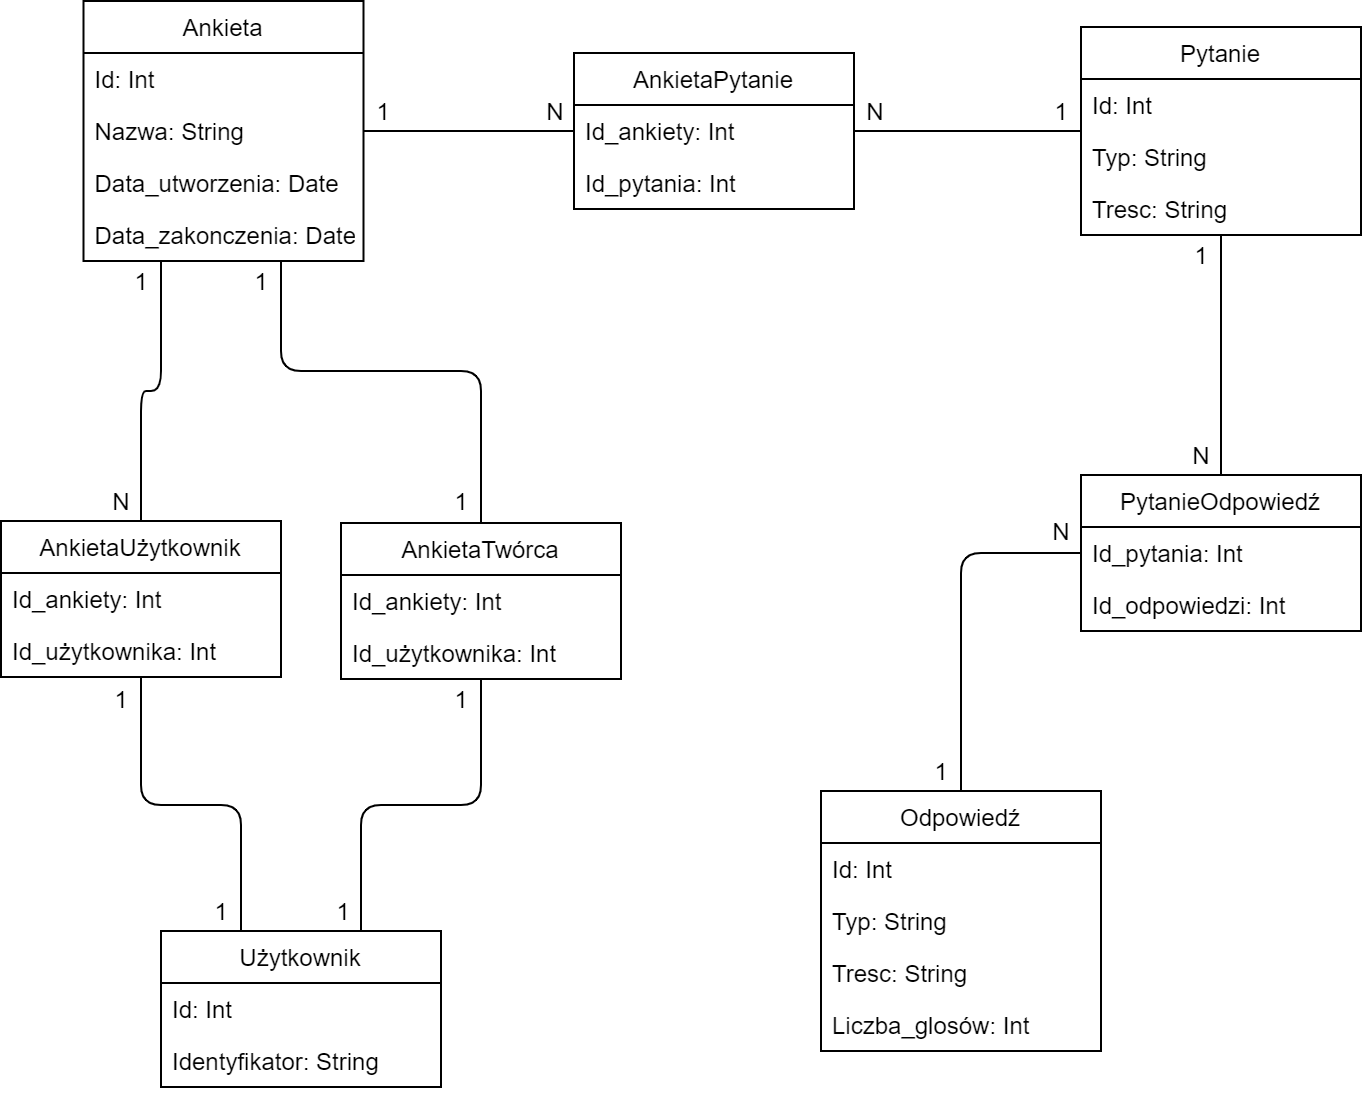

The diagram above was exported from draw.io. Its source (the exported page's mxGraphModel, read from the mxfile embedded in the PNG):
<mxGraphModel dx="2839" dy="1804" grid="1" gridSize="10" guides="1" tooltips="1" connect="1" arrows="1" fold="1" page="1" pageScale="1" pageWidth="827" pageHeight="1169" math="0" shadow="0">
  <root>
    <mxCell id="0" />
    <mxCell id="1" parent="0" />
    <mxCell id="2" value="Ankieta" style="swimlane;fontStyle=0;childLayout=stackLayout;horizontal=1;startSize=26;fillColor=none;horizontalStack=0;resizeParent=1;resizeParentMax=0;resizeLast=0;collapsible=1;marginBottom=0;" vertex="1" parent="1">
      <mxGeometry x="-798.75" y="355" width="140" height="130" as="geometry" />
    </mxCell>
    <mxCell id="3" value="Id: Int" style="text;strokeColor=none;fillColor=none;align=left;verticalAlign=top;spacingLeft=4;spacingRight=4;overflow=hidden;rotatable=0;points=[[0,0.5],[1,0.5]];portConstraint=eastwest;" vertex="1" parent="2">
      <mxGeometry y="26" width="140" height="26" as="geometry" />
    </mxCell>
    <mxCell id="4" value="Nazwa: String" style="text;strokeColor=none;fillColor=none;align=left;verticalAlign=top;spacingLeft=4;spacingRight=4;overflow=hidden;rotatable=0;points=[[0,0.5],[1,0.5]];portConstraint=eastwest;" vertex="1" parent="2">
      <mxGeometry y="52" width="140" height="26" as="geometry" />
    </mxCell>
    <mxCell id="5" value="Data_utworzenia: Date" style="text;strokeColor=none;fillColor=none;align=left;verticalAlign=top;spacingLeft=4;spacingRight=4;overflow=hidden;rotatable=0;points=[[0,0.5],[1,0.5]];portConstraint=eastwest;" vertex="1" parent="2">
      <mxGeometry y="78" width="140" height="26" as="geometry" />
    </mxCell>
    <mxCell id="6" value="Data_zakonczenia: Date" style="text;strokeColor=none;fillColor=none;align=left;verticalAlign=top;spacingLeft=4;spacingRight=4;overflow=hidden;rotatable=0;points=[[0,0.5],[1,0.5]];portConstraint=eastwest;" vertex="1" parent="2">
      <mxGeometry y="104" width="140" height="26" as="geometry" />
    </mxCell>
    <mxCell id="7" value="Pytanie" style="swimlane;fontStyle=0;childLayout=stackLayout;horizontal=1;startSize=26;fillColor=none;horizontalStack=0;resizeParent=1;resizeParentMax=0;resizeLast=0;collapsible=1;marginBottom=0;" vertex="1" parent="1">
      <mxGeometry x="-300" y="368" width="140" height="104" as="geometry" />
    </mxCell>
    <mxCell id="8" value="Id: Int" style="text;strokeColor=none;fillColor=none;align=left;verticalAlign=top;spacingLeft=4;spacingRight=4;overflow=hidden;rotatable=0;points=[[0,0.5],[1,0.5]];portConstraint=eastwest;" vertex="1" parent="7">
      <mxGeometry y="26" width="140" height="26" as="geometry" />
    </mxCell>
    <mxCell id="9" value="Typ: String" style="text;strokeColor=none;fillColor=none;align=left;verticalAlign=top;spacingLeft=4;spacingRight=4;overflow=hidden;rotatable=0;points=[[0,0.5],[1,0.5]];portConstraint=eastwest;" vertex="1" parent="7">
      <mxGeometry y="52" width="140" height="26" as="geometry" />
    </mxCell>
    <mxCell id="10" value="Tresc: String" style="text;strokeColor=none;fillColor=none;align=left;verticalAlign=top;spacingLeft=4;spacingRight=4;overflow=hidden;rotatable=0;points=[[0,0.5],[1,0.5]];portConstraint=eastwest;" vertex="1" parent="7">
      <mxGeometry y="78" width="140" height="26" as="geometry" />
    </mxCell>
    <mxCell id="11" value="Użytkownik" style="swimlane;fontStyle=0;childLayout=stackLayout;horizontal=1;startSize=26;fillColor=none;horizontalStack=0;resizeParent=1;resizeParentMax=0;resizeLast=0;collapsible=1;marginBottom=0;" vertex="1" parent="1">
      <mxGeometry x="-760" y="820" width="140" height="78" as="geometry" />
    </mxCell>
    <mxCell id="12" value="Id: Int" style="text;strokeColor=none;fillColor=none;align=left;verticalAlign=top;spacingLeft=4;spacingRight=4;overflow=hidden;rotatable=0;points=[[0,0.5],[1,0.5]];portConstraint=eastwest;" vertex="1" parent="11">
      <mxGeometry y="26" width="140" height="26" as="geometry" />
    </mxCell>
    <mxCell id="13" value="Identyfikator: String" style="text;strokeColor=none;fillColor=none;align=left;verticalAlign=top;spacingLeft=4;spacingRight=4;overflow=hidden;rotatable=0;points=[[0,0.5],[1,0.5]];portConstraint=eastwest;" vertex="1" parent="11">
      <mxGeometry y="52" width="140" height="26" as="geometry" />
    </mxCell>
    <mxCell id="14" value="AnkietaPytanie" style="swimlane;fontStyle=0;childLayout=stackLayout;horizontal=1;startSize=26;fillColor=none;horizontalStack=0;resizeParent=1;resizeParentMax=0;resizeLast=0;collapsible=1;marginBottom=0;" vertex="1" parent="1">
      <mxGeometry x="-553.5" y="381" width="140" height="78" as="geometry" />
    </mxCell>
    <mxCell id="15" value="Id_ankiety: Int" style="text;strokeColor=none;fillColor=none;align=left;verticalAlign=top;spacingLeft=4;spacingRight=4;overflow=hidden;rotatable=0;points=[[0,0.5],[1,0.5]];portConstraint=eastwest;" vertex="1" parent="14">
      <mxGeometry y="26" width="140" height="26" as="geometry" />
    </mxCell>
    <mxCell id="16" value="Id_pytania: Int" style="text;strokeColor=none;fillColor=none;align=left;verticalAlign=top;spacingLeft=4;spacingRight=4;overflow=hidden;rotatable=0;points=[[0,0.5],[1,0.5]];portConstraint=eastwest;" vertex="1" parent="14">
      <mxGeometry y="52" width="140" height="26" as="geometry" />
    </mxCell>
    <mxCell id="17" value="AnkietaUżytkownik" style="swimlane;fontStyle=0;childLayout=stackLayout;horizontal=1;startSize=26;fillColor=none;horizontalStack=0;resizeParent=1;resizeParentMax=0;resizeLast=0;collapsible=1;marginBottom=0;" vertex="1" parent="1">
      <mxGeometry x="-840" y="615" width="140" height="78" as="geometry" />
    </mxCell>
    <mxCell id="18" value="Id_ankiety: Int" style="text;strokeColor=none;fillColor=none;align=left;verticalAlign=top;spacingLeft=4;spacingRight=4;overflow=hidden;rotatable=0;points=[[0,0.5],[1,0.5]];portConstraint=eastwest;" vertex="1" parent="17">
      <mxGeometry y="26" width="140" height="26" as="geometry" />
    </mxCell>
    <mxCell id="19" value="Id_użytkownika: Int" style="text;strokeColor=none;fillColor=none;align=left;verticalAlign=top;spacingLeft=4;spacingRight=4;overflow=hidden;rotatable=0;points=[[0,0.5],[1,0.5]];portConstraint=eastwest;" vertex="1" parent="17">
      <mxGeometry y="52" width="140" height="26" as="geometry" />
    </mxCell>
    <mxCell id="20" value="" style="endArrow=none;html=1;edgeStyle=orthogonalEdgeStyle;" edge="1" source="25" target="30" parent="1">
      <mxGeometry relative="1" as="geometry">
        <mxPoint x="-470" y="239.17000000000002" as="sourcePoint" />
        <mxPoint x="-310" y="239.17000000000002" as="targetPoint" />
        <Array as="points">
          <mxPoint x="-360" y="631" />
        </Array>
      </mxGeometry>
    </mxCell>
    <mxCell id="21" value="" style="endArrow=none;html=1;edgeStyle=orthogonalEdgeStyle;" edge="1" source="2" target="14" parent="1">
      <mxGeometry relative="1" as="geometry">
        <mxPoint x="-630" y="280.0000000000002" as="sourcePoint" />
        <mxPoint x="-470" y="280.0000000000002" as="targetPoint" />
      </mxGeometry>
    </mxCell>
    <mxCell id="22" value="" style="endArrow=none;html=1;edgeStyle=orthogonalEdgeStyle;" edge="1" source="2" target="17" parent="1">
      <mxGeometry relative="1" as="geometry">
        <mxPoint x="-700" y="540" as="sourcePoint" />
        <mxPoint x="-540" y="540" as="targetPoint" />
        <Array as="points">
          <mxPoint x="-760" y="550" />
          <mxPoint x="-770" y="550" />
        </Array>
      </mxGeometry>
    </mxCell>
    <mxCell id="23" value="" style="endArrow=none;html=1;edgeStyle=orthogonalEdgeStyle;" edge="1" source="17" target="11" parent="1">
      <mxGeometry relative="1" as="geometry">
        <mxPoint x="-590" y="730" as="sourcePoint" />
        <mxPoint x="-430" y="730" as="targetPoint" />
        <Array as="points">
          <mxPoint x="-770" y="757" />
          <mxPoint x="-720" y="757" />
        </Array>
      </mxGeometry>
    </mxCell>
    <mxCell id="24" value="" style="endArrow=none;html=1;edgeStyle=orthogonalEdgeStyle;" edge="1" source="14" target="7" parent="1">
      <mxGeometry relative="1" as="geometry">
        <mxPoint x="-290" y="219.17000000000002" as="sourcePoint" />
        <mxPoint x="-130" y="219.17000000000002" as="targetPoint" />
      </mxGeometry>
    </mxCell>
    <mxCell id="25" value="Odpowiedź" style="swimlane;fontStyle=0;childLayout=stackLayout;horizontal=1;startSize=26;fillColor=none;horizontalStack=0;resizeParent=1;resizeParentMax=0;resizeLast=0;collapsible=1;marginBottom=0;" vertex="1" parent="1">
      <mxGeometry x="-430" y="750" width="140" height="130" as="geometry" />
    </mxCell>
    <mxCell id="26" value="Id: Int" style="text;strokeColor=none;fillColor=none;align=left;verticalAlign=top;spacingLeft=4;spacingRight=4;overflow=hidden;rotatable=0;points=[[0,0.5],[1,0.5]];portConstraint=eastwest;" vertex="1" parent="25">
      <mxGeometry y="26" width="140" height="26" as="geometry" />
    </mxCell>
    <mxCell id="27" value="Typ: String" style="text;strokeColor=none;fillColor=none;align=left;verticalAlign=top;spacingLeft=4;spacingRight=4;overflow=hidden;rotatable=0;points=[[0,0.5],[1,0.5]];portConstraint=eastwest;" vertex="1" parent="25">
      <mxGeometry y="52" width="140" height="26" as="geometry" />
    </mxCell>
    <mxCell id="28" value="Tresc: String" style="text;strokeColor=none;fillColor=none;align=left;verticalAlign=top;spacingLeft=4;spacingRight=4;overflow=hidden;rotatable=0;points=[[0,0.5],[1,0.5]];portConstraint=eastwest;" vertex="1" parent="25">
      <mxGeometry y="78" width="140" height="26" as="geometry" />
    </mxCell>
    <mxCell id="29" value="Liczba_glosów: Int" style="text;strokeColor=none;fillColor=none;align=left;verticalAlign=top;spacingLeft=4;spacingRight=4;overflow=hidden;rotatable=0;points=[[0,0.5],[1,0.5]];portConstraint=eastwest;" vertex="1" parent="25">
      <mxGeometry y="104" width="140" height="26" as="geometry" />
    </mxCell>
    <mxCell id="30" value="PytanieOdpowiedź" style="swimlane;fontStyle=0;childLayout=stackLayout;horizontal=1;startSize=26;fillColor=none;horizontalStack=0;resizeParent=1;resizeParentMax=0;resizeLast=0;collapsible=1;marginBottom=0;" vertex="1" parent="1">
      <mxGeometry x="-300" y="592" width="140" height="78" as="geometry" />
    </mxCell>
    <mxCell id="31" value="Id_pytania: Int" style="text;strokeColor=none;fillColor=none;align=left;verticalAlign=top;spacingLeft=4;spacingRight=4;overflow=hidden;rotatable=0;points=[[0,0.5],[1,0.5]];portConstraint=eastwest;" vertex="1" parent="30">
      <mxGeometry y="26" width="140" height="26" as="geometry" />
    </mxCell>
    <mxCell id="32" value="Id_odpowiedzi: Int" style="text;strokeColor=none;fillColor=none;align=left;verticalAlign=top;spacingLeft=4;spacingRight=4;overflow=hidden;rotatable=0;points=[[0,0.5],[1,0.5]];portConstraint=eastwest;" vertex="1" parent="30">
      <mxGeometry y="52" width="140" height="26" as="geometry" />
    </mxCell>
    <mxCell id="33" value="" style="endArrow=none;html=1;edgeStyle=orthogonalEdgeStyle;" edge="1" source="30" target="7" parent="1">
      <mxGeometry relative="1" as="geometry">
        <mxPoint x="-480" y="550" as="sourcePoint" />
        <mxPoint x="-320" y="550" as="targetPoint" />
      </mxGeometry>
    </mxCell>
    <mxCell id="34" value="AnkietaTwórca" style="swimlane;fontStyle=0;childLayout=stackLayout;horizontal=1;startSize=26;fillColor=none;horizontalStack=0;resizeParent=1;resizeParentMax=0;resizeLast=0;collapsible=1;marginBottom=0;" vertex="1" parent="1">
      <mxGeometry x="-670" y="616" width="140" height="78" as="geometry" />
    </mxCell>
    <mxCell id="35" value="Id_ankiety: Int" style="text;strokeColor=none;fillColor=none;align=left;verticalAlign=top;spacingLeft=4;spacingRight=4;overflow=hidden;rotatable=0;points=[[0,0.5],[1,0.5]];portConstraint=eastwest;" vertex="1" parent="34">
      <mxGeometry y="26" width="140" height="26" as="geometry" />
    </mxCell>
    <mxCell id="36" value="Id_użytkownika: Int" style="text;strokeColor=none;fillColor=none;align=left;verticalAlign=top;spacingLeft=4;spacingRight=4;overflow=hidden;rotatable=0;points=[[0,0.5],[1,0.5]];portConstraint=eastwest;" vertex="1" parent="34">
      <mxGeometry y="52" width="140" height="26" as="geometry" />
    </mxCell>
    <mxCell id="37" value="" style="endArrow=none;html=1;edgeStyle=orthogonalEdgeStyle;" edge="1" source="2" target="34" parent="1">
      <mxGeometry relative="1" as="geometry">
        <mxPoint x="-718.75" y="495" as="sourcePoint" />
        <mxPoint x="-718.75" y="626" as="targetPoint" />
        <Array as="points">
          <mxPoint x="-700" y="540" />
          <mxPoint x="-600" y="540" />
        </Array>
      </mxGeometry>
    </mxCell>
    <mxCell id="38" value="" style="endArrow=none;html=1;edgeStyle=orthogonalEdgeStyle;" edge="1" source="34" target="11" parent="1">
      <mxGeometry relative="1" as="geometry">
        <mxPoint x="-708.75" y="505" as="sourcePoint" />
        <mxPoint x="-708.75" y="636" as="targetPoint" />
        <Array as="points">
          <mxPoint x="-600" y="757" />
          <mxPoint x="-660" y="757" />
        </Array>
      </mxGeometry>
    </mxCell>
    <mxCell id="39" value="N" style="text;html=1;align=center;verticalAlign=middle;resizable=0;points=[];autosize=1;" vertex="1" parent="1">
      <mxGeometry x="-320" y="610" width="20" height="20" as="geometry" />
    </mxCell>
    <mxCell id="40" value="1" style="text;html=1;align=center;verticalAlign=middle;resizable=0;points=[];autosize=1;" vertex="1" parent="1">
      <mxGeometry x="-380" y="730" width="20" height="20" as="geometry" />
    </mxCell>
    <mxCell id="41" value="N" style="text;html=1;align=center;verticalAlign=middle;resizable=0;points=[];autosize=1;" vertex="1" parent="1">
      <mxGeometry x="-413" y="400" width="20" height="20" as="geometry" />
    </mxCell>
    <mxCell id="42" value="N" style="text;html=1;align=center;verticalAlign=middle;resizable=0;points=[];autosize=1;" vertex="1" parent="1">
      <mxGeometry x="-250" y="572" width="20" height="20" as="geometry" />
    </mxCell>
    <mxCell id="43" value="1" style="text;html=1;align=center;verticalAlign=middle;resizable=0;points=[];autosize=1;" vertex="1" parent="1">
      <mxGeometry x="-250" y="472" width="20" height="20" as="geometry" />
    </mxCell>
    <mxCell id="44" value="1" style="text;html=1;align=center;verticalAlign=middle;resizable=0;points=[];autosize=1;" vertex="1" parent="1">
      <mxGeometry x="-320" y="400" width="20" height="20" as="geometry" />
    </mxCell>
    <mxCell id="45" value="1" style="text;html=1;align=center;verticalAlign=middle;resizable=0;points=[];autosize=1;" vertex="1" parent="1">
      <mxGeometry x="-620" y="595" width="20" height="20" as="geometry" />
    </mxCell>
    <mxCell id="46" value="1" style="text;html=1;align=center;verticalAlign=middle;resizable=0;points=[];autosize=1;" vertex="1" parent="1">
      <mxGeometry x="-658.75" y="400" width="20" height="20" as="geometry" />
    </mxCell>
    <mxCell id="47" value="N" style="text;html=1;align=center;verticalAlign=middle;resizable=0;points=[];autosize=1;" vertex="1" parent="1">
      <mxGeometry x="-573.5" y="400" width="20" height="20" as="geometry" />
    </mxCell>
    <mxCell id="48" value="1" style="text;html=1;align=center;verticalAlign=middle;resizable=0;points=[];autosize=1;" vertex="1" parent="1">
      <mxGeometry x="-720" y="485" width="20" height="20" as="geometry" />
    </mxCell>
    <mxCell id="49" value="1" style="text;html=1;align=center;verticalAlign=middle;resizable=0;points=[];autosize=1;" vertex="1" parent="1">
      <mxGeometry x="-780" y="485" width="20" height="20" as="geometry" />
    </mxCell>
    <mxCell id="50" value="N" style="text;html=1;align=center;verticalAlign=middle;resizable=0;points=[];autosize=1;" vertex="1" parent="1">
      <mxGeometry x="-790" y="595" width="20" height="20" as="geometry" />
    </mxCell>
    <mxCell id="51" value="1" style="text;html=1;align=center;verticalAlign=middle;resizable=0;points=[];autosize=1;" vertex="1" parent="1">
      <mxGeometry x="-790" y="694" width="20" height="20" as="geometry" />
    </mxCell>
    <mxCell id="52" value="1" style="text;html=1;align=center;verticalAlign=middle;resizable=0;points=[];autosize=1;" vertex="1" parent="1">
      <mxGeometry x="-740" y="800" width="20" height="20" as="geometry" />
    </mxCell>
    <mxCell id="53" value="1" style="text;html=1;align=center;verticalAlign=middle;resizable=0;points=[];autosize=1;" vertex="1" parent="1">
      <mxGeometry x="-678.75" y="800" width="20" height="20" as="geometry" />
    </mxCell>
    <mxCell id="54" value="1" style="text;html=1;align=center;verticalAlign=middle;resizable=0;points=[];autosize=1;" vertex="1" parent="1">
      <mxGeometry x="-620" y="694" width="20" height="20" as="geometry" />
    </mxCell>
  </root>
</mxGraphModel>